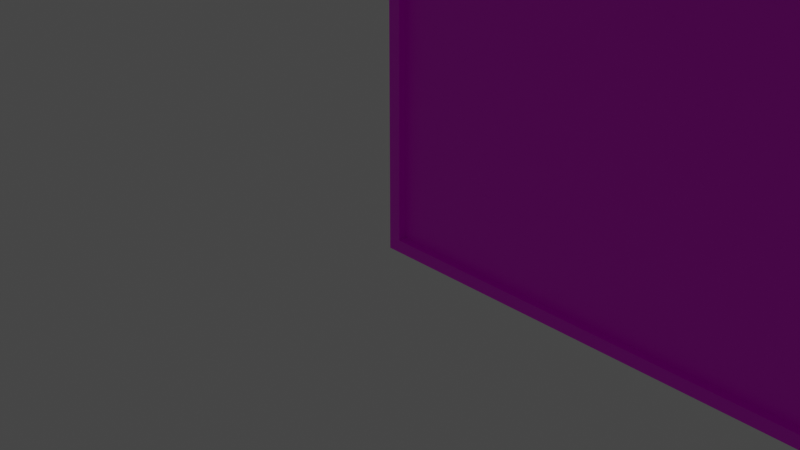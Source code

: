 # Source: multidecor_upscaled_ext_quadratic_painting.blend  (saved by Blender 2.82.7; exported with 4.5.12 LTS)
import bpy
from mathutils import Matrix  # noqa: F401  (used for matrix-valued properties, if any)

bpy.ops.wm.read_factory_settings(use_empty=True)
scene = bpy.context.scene
scene.name = 'Scene'

# ---- collections
col_collection = bpy.data.collections.new('Collection'); scene.collection.children.link(col_collection)

# ---- images (referenced by path relative to the original .blend; pixels are not part of the script)
import os
ASSET_DIR = os.environ.get("B2B_ASSET_DIR", "")  # directory of the original .blend (textures are referenced by path, not embedded)
HERE = os.path.dirname(os.path.abspath(__file__))  # packed textures are extracted next to this script under _unpacked/

def load_image(name, relpath, width, height, colorspace="sRGB"):
    """Load a texture the original file referenced (path relative to the .blend, or extracted next to this script)."""
    p = next((c for c in (os.path.join(HERE, relpath), os.path.join(ASSET_DIR, relpath)) if relpath and os.path.exists(c)), "")
    if p:
        img = bpy.data.images.load(p, check_existing=True)
        img.name = name
    else:  # same state as the original file: an image datablock whose file is absent (Cycles renders it pink)
        img = bpy.data.images.new(name, width, height)
        img.source = "FILE"
        img.filepath = "//" + (relpath or name)
    img.colorspace_settings.name = colorspace
    return img
img_multidecor_wood_png = load_image('multidecor_wood.png', 'multidecor_wood.png', 1024, 1024, 'sRGB')
img_multidecor_image_jupiter_and_saturn_png = load_image('multidecor_image_jupiter_and_saturn.png', 'multidecor_image_jupiter_and_saturn.png', 1024, 1024, 'sRGB')

# ---- materials (node trees are filled in below, after node groups)
mat_material = bpy.data.materials.new('Material')
mat_material.alpha_threshold = 0.0
mat_material.use_transparent_shadow = False
mat_material.line_color = (0.0, 0.0, 0.0, 1.0)
mat_material_001 = bpy.data.materials.new('Material.001')
mat_material_001.use_transparent_shadow = False

# ---- material node trees
mat_material.use_nodes = True; mat_material.node_tree.nodes.clear()
_N = mat_material.node_tree.nodes; _L = mat_material.node_tree.links
n0 = _N.new('ShaderNodeOutputMaterial'); n0.name = 'Material Output'; n0.location = (300, 300)
n1 = _N.new('ShaderNodeBsdfPrincipled'); n1.name = 'Principled BSDF'; n1.location = (10, 300)
n1.distribution = 'GGX'
n1.subsurface_method = 'BURLEY'
n1.inputs[2].default_value = 0.4
n1.inputs[3].default_value = 1.45
n1.inputs[27].default_value = (0.0, 0.0, 0.0, 1.0)
n1.inputs[28].default_value = 1.0
n2 = _N.new('ShaderNodeTexImage'); n2.name = 'Image Texture'; n2.location = (-280, 280)
n2.image = img_multidecor_wood_png
n2.interpolation = 'Closest'
_L.new(n1.outputs[0], n0.inputs[0])
_L.new(n2.outputs[0], n1.inputs[0])
n0.is_active_output = True
mat_material_001.use_nodes = True; mat_material_001.node_tree.nodes.clear()
_N = mat_material_001.node_tree.nodes; _L = mat_material_001.node_tree.links
n0 = _N.new('ShaderNodeOutputMaterial'); n0.name = 'Material Output'; n0.location = (300, 300)
n1 = _N.new('ShaderNodeBsdfPrincipled'); n1.name = 'Principled BSDF'; n1.location = (10, 300)
n1.distribution = 'GGX'
n1.subsurface_method = 'BURLEY'
n1.inputs[3].default_value = 1.45
n1.inputs[27].default_value = (0.0, 0.0, 0.0, 1.0)
n1.inputs[28].default_value = 1.0
n2 = _N.new('ShaderNodeTexImage'); n2.name = 'Image Texture'; n2.location = (-280, 280)
n2.image = img_multidecor_image_jupiter_and_saturn_png
_L.new(n1.outputs[0], n0.inputs[0])
_L.new(n2.outputs[0], n1.inputs[0])
n0.is_active_output = True

# ---- world
world_world = bpy.data.worlds.new('World'); scene.world = world_world
world_world.use_nodes = True; world_world.node_tree.nodes.clear()
_N = world_world.node_tree.nodes; _L = world_world.node_tree.links
n0 = _N.new('ShaderNodeOutputWorld'); n0.name = 'World Output'; n0.location = (300, 300)
n1 = _N.new('ShaderNodeBackground'); n1.name = 'Background'; n1.location = (10, 300)
n1.inputs[0].default_value = (0.05088, 0.05088, 0.05088, 1.0)
_L.new(n1.outputs[0], n0.inputs[0])
n0.is_active_output = True
world_world.color = (0.05088, 0.05088, 0.05088)
world_world.use_sun_shadow = False
world_world.sun_shadow_jitter_overblur = 0.0

# ---- cameras
cam_camera = bpy.data.cameras.new('Camera')
cam_camera.clip_end = 100.0
cam_camera.ortho_scale = 7.314

# ---- lights
light_light = bpy.data.lights.new('Light', 'POINT')
light_light.transmission_factor = 0.0
light_light.energy = 1000.0
light_light.shadow_soft_size = 0.1
light_light.shadow_maximum_resolution = 0.006
light_light.use_absolute_resolution = True

# ---- meshes
me_cube = bpy.data.meshes.new('Cube')
me_cube.from_pydata([(1.0, -0.8, 3.0), (1.0, -0.8, -1.0), (1.0, -1.0, 3.0), (1.0, -1.0, -1.0), (0.85, -0.8, -0.85), (-3.0, -0.8, -0.85), (0.85, -0.8, 2.85), (-3.0, -0.8, 2.85), (0.85, -0.9, -0.85), (-3.0, -0.9, -0.85), (0.85, -0.9, 2.85), (-3.0, -0.9, 2.85), (-3.0, -0.8, 3.0), (-3.0, -1.0, 3.0), (-3.0, -1.0, -1.0), (-3.0, -0.8, -1.0), (-7.0, -0.8, 3.0), (-7.0, -0.8, -1.0), (-7.0, -1.0, 3.0), (-7.0, -1.0, -1.0), (-6.85, -0.8, -0.85), (-6.85, -0.8, 2.85), (-6.85, -0.9, -0.85), (-6.85, -0.9, 2.85)], [], [(0, 12, 13, 2), (3, 2, 13, 14), (1, 0, 2, 3), (0, 1, 4, 6), (6, 4, 8, 10), (1, 15, 5, 4), (9, 11, 10, 8), (4, 5, 9, 8), (7, 6, 10, 11), (7, 12, 0, 6), (14, 15, 1, 3), (16, 18, 13, 12), (19, 14, 13, 18), (17, 19, 18, 16), (16, 21, 20, 17), (21, 23, 22, 20), (17, 20, 5, 15), (9, 22, 23, 11), (20, 22, 9, 5), (7, 11, 23, 21), (7, 21, 16, 12), (14, 19, 17, 15)])
me_cube.polygons.foreach_set('material_index', [0, 0, 0, 0, 0, 0, 1, 0, 0, 0, 0, 0, 0, 0, 0, 0, 0, 1, 0, 0, 0, 0])
_uv = me_cube.uv_layers.new(name='UVMap')
_uv.uv.foreach_set('vector', [0.9597, 0.01735, 0.5, 0.01735, 0.5, 0.04034, 0.9597, 0.04034, 0.9597, 0.5, 0.9597, 0.04034, 0.5, 0.04034, 0.5, 0.5, 0.9826, 0.5, 0.9826, 0.04034, 0.9597, 0.04034, 0.9597, 0.5, 0.9826, 0.04034, 0.9826, 0.5, 0.9999, 0.4828, 0.9999, 0.05757, 0.4897, 0.9656, 0.4897, 0.5405, 0.5012, 0.5405, 0.5012, 0.9656, 0.9597, 0.523, 0.5, 0.523, 0.5, 0.5402, 0.9424, 0.5402, 0.5, -0.002114, 0.5, 0.999, 6.935e-05, 0.999, 6.932e-05, -0.002114, 0.01184, 0.5405, 0.4543, 0.5405, 0.4543, 0.5519, 0.01184, 0.5519, 0.0001165, 0.9829, 0.000116, 0.5405, 0.01161, 0.5405, 0.01161, 0.9829, 0.5, 0.0001164, 0.5, 0.01735, 0.9597, 0.01735, 0.9424, 0.000116, 0.5, 0.5, 0.5, 0.523, 0.9597, 0.523, 0.9597, 0.5, 0.04034, 0.01735, 0.04034, 0.04034, 0.5, 0.04034, 0.5, 0.01735, 0.04034, 0.5, 0.5, 0.5, 0.5, 0.04034, 0.04034, 0.04034, 0.01735, 0.5, 0.04034, 0.5, 0.04034, 0.04034, 0.01735, 0.04034, 0.01735, 0.04034, 0.000116, 0.05757, 0.0001161, 0.4828, 0.01735, 0.5, 0.478, 0.9656, 0.4894, 0.9656, 0.4894, 0.5405, 0.478, 0.5405, 0.04034, 0.523, 0.05757, 0.5402, 0.5, 0.5402, 0.5, 0.523, 0.5, -0.002114, 0.9999, -0.002114, 0.9999, 0.999, 0.5, 0.999, 0.4777, 0.5405, 0.4662, 0.5405, 0.4662, 0.9829, 0.4777, 0.9829, 0.4545, 0.9829, 0.466, 0.9829, 0.466, 0.5405, 0.4545, 0.5405, 0.5, 0.0001164, 0.05757, 0.0001166, 0.04034, 0.01735, 0.5, 0.01735, 0.5, 0.5, 0.04034, 0.5, 0.04034, 0.523, 0.5, 0.523])
me_cube.materials.append(mat_material)
me_cube.materials.append(mat_material_001)
me_cube.use_remesh_preserve_volume = False
me_cube.use_remesh_preserve_attributes = False
me_cube.use_mirror_vertex_groups = False
me_cube.update()

# ---- objects
ob_cube = bpy.data.objects.new('Cube', me_cube)
ob_light = bpy.data.objects.new('Light', light_light)
ob_camera = bpy.data.objects.new('Camera', cam_camera)

# ---- transforms, parenting, visibility, modifiers, constraints
ob_cube.location = (0.0, 0.0, 0.0)
ob_cube.rotation_euler = (0.0, -0.0, 3.142)
ob_cube.lock_rotations_4d = False
ob_cube.empty_display_type = 'ARROWS'
ob_cube.lineart.crease_threshold = 0.0
ob_light.location = (4.076, 1.005, 5.904)
ob_light.rotation_euler = (0.6503, 0.05522, 1.866)
ob_light.lock_rotations_4d = False
ob_light.empty_display_type = 'ARROWS'
ob_light.color = (0.0, 0.0, 0.0, 0.0)
ob_light.lineart.crease_threshold = 0.0
ob_camera.location = (7.359, -6.926, 4.958)
ob_camera.rotation_euler = (1.109, 0.0, 0.8149)
ob_camera.lock_rotations_4d = False
ob_camera.empty_display_type = 'ARROWS'
ob_camera.color = (0.0, 0.0, 0.0, 0.0)
ob_camera.display_type = 'WIRE'
ob_camera.lineart.crease_threshold = 0.0

# ---- collection membership
col_collection.objects.link(ob_cube)
col_collection.objects.link(ob_light)
col_collection.objects.link(ob_camera)

# ---- scene / render settings (as saved in the file)
scene.camera = ob_camera
scene.frame_start = 1; scene.frame_end = 250; scene.frame_set(1)
scene.render.engine = 'BLENDER_EEVEE_NEXT'
scene.cycles.use_denoising = False
scene.cycles.samples = 128
scene.cycles.sampling_pattern = 'TABULATED_SOBOL'
scene.cycles.use_adaptive_sampling = False
scene.cycles.use_light_tree = False
scene.view_settings.view_transform = 'Filmic'
bpy.context.view_layer.update()
